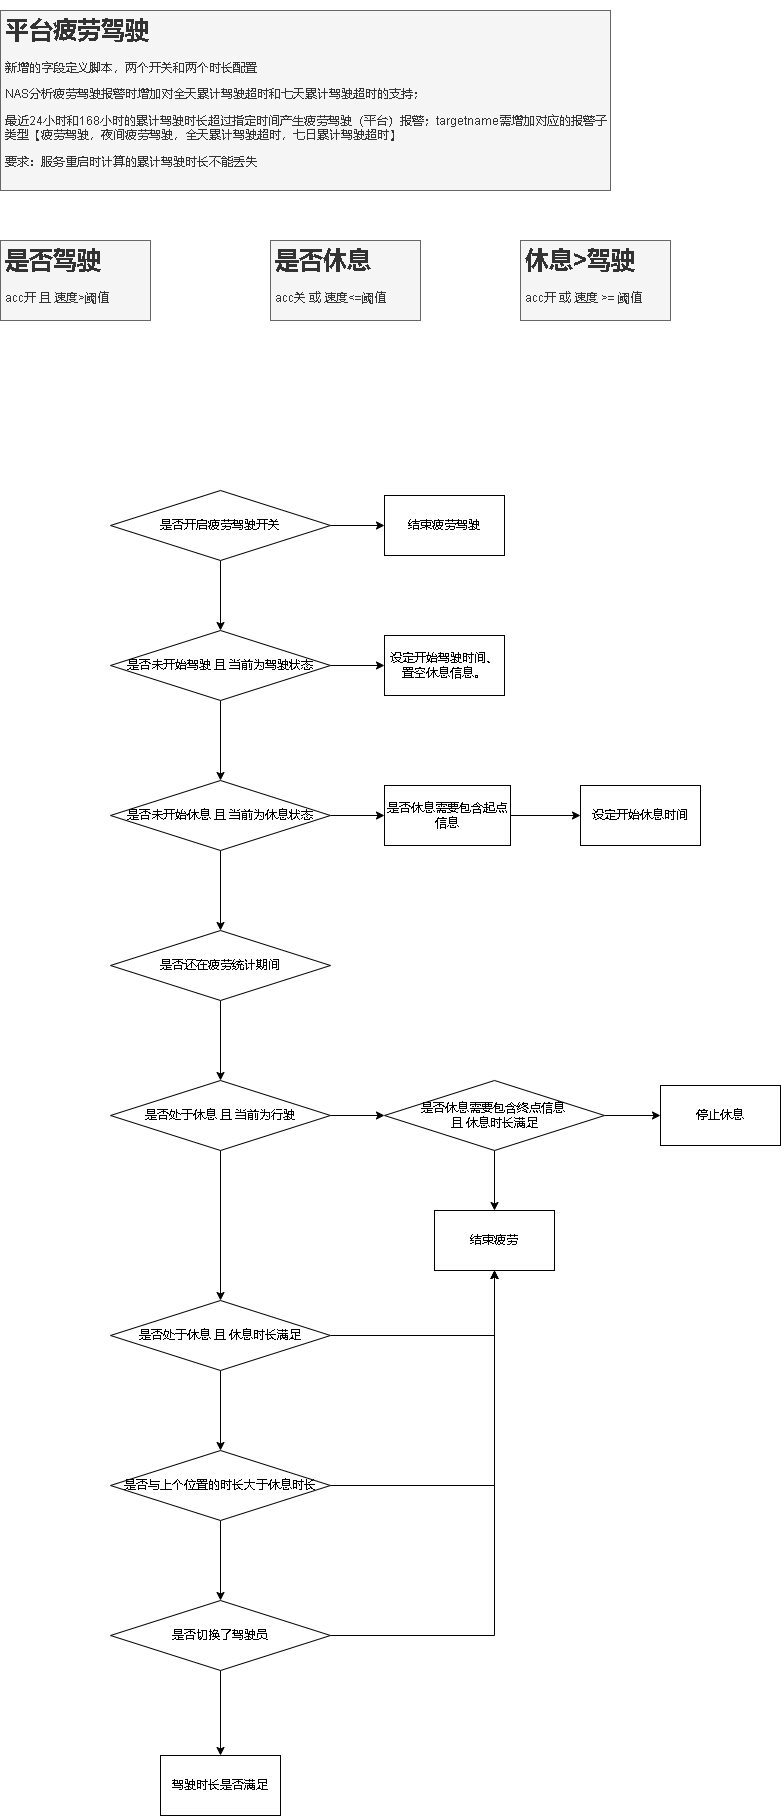

The diagram above was exported from draw.io. Its source (the exported page's mxGraphModel, read from the mxfile embedded in the PNG):
<mxGraphModel dx="1421" dy="754" grid="1" gridSize="10" guides="1" tooltips="1" connect="1" arrows="1" fold="1" page="1" pageScale="1" pageWidth="827" pageHeight="1169" math="0" shadow="0">
  <root>
    <mxCell id="0" />
    <mxCell id="1" parent="0" />
    <mxCell id="f7NDlCeqXUx3fyaSU1fS-1" value="&lt;h1&gt;平台疲劳驾驶&lt;/h1&gt;&lt;p&gt;新增的字段定义脚本，两个开关和两个时长配置&lt;/p&gt;&lt;p&gt;NAS分析疲劳驾驶报警时增加对全天累计驾驶超时和七天累计驾驶超时的支持；&lt;/p&gt;&lt;p&gt;最近24小时和168小时的累计驾驶时长超过指定时间产生疲劳驾驶（平台）报警；targetname需增加对应的报警子类型【疲劳驾驶，夜间疲劳驾驶，全天累计驾驶超时，七日累计驾驶超时】&lt;/p&gt;&lt;p&gt;要求：服务重启时计算的累计驾驶时长不能丢失&lt;/p&gt;" style="text;html=1;strokeColor=#666666;fillColor=#f5f5f5;spacing=5;spacingTop=-20;whiteSpace=wrap;overflow=hidden;rounded=0;fontColor=#333333;" vertex="1" parent="1">
      <mxGeometry x="30" y="20" width="610" height="180" as="geometry" />
    </mxCell>
    <mxCell id="f7NDlCeqXUx3fyaSU1fS-2" value="&lt;h1&gt;是否驾驶&lt;/h1&gt;&lt;div&gt;acc开 且 速度&amp;gt;阈值&lt;/div&gt;" style="text;html=1;spacing=5;spacingTop=-20;whiteSpace=wrap;overflow=hidden;rounded=0;fillColor=#f5f5f5;fontColor=#333333;strokeColor=#666666;" vertex="1" parent="1">
      <mxGeometry x="30" y="250" width="150" height="80" as="geometry" />
    </mxCell>
    <mxCell id="f7NDlCeqXUx3fyaSU1fS-3" value="&lt;h1&gt;是否休息&lt;/h1&gt;&lt;div&gt;acc关 或 速度&amp;lt;=阈值&lt;/div&gt;" style="text;html=1;spacing=5;spacingTop=-20;whiteSpace=wrap;overflow=hidden;rounded=0;fillColor=#f5f5f5;fontColor=#333333;strokeColor=#666666;" vertex="1" parent="1">
      <mxGeometry x="300" y="250" width="150" height="80" as="geometry" />
    </mxCell>
    <mxCell id="f7NDlCeqXUx3fyaSU1fS-4" value="&lt;h1&gt;休息&amp;gt;驾驶&lt;/h1&gt;&lt;div&gt;acc开 或 速度 &amp;gt;= 阈值&lt;/div&gt;" style="text;html=1;spacing=5;spacingTop=-20;whiteSpace=wrap;overflow=hidden;rounded=0;fillColor=#f5f5f5;fontColor=#333333;strokeColor=#666666;" vertex="1" parent="1">
      <mxGeometry x="550" y="250" width="150" height="80" as="geometry" />
    </mxCell>
    <mxCell id="f7NDlCeqXUx3fyaSU1fS-7" value="" style="edgeStyle=orthogonalEdgeStyle;rounded=0;orthogonalLoop=1;jettySize=auto;html=1;" edge="1" parent="1" source="f7NDlCeqXUx3fyaSU1fS-5" target="f7NDlCeqXUx3fyaSU1fS-6">
      <mxGeometry relative="1" as="geometry" />
    </mxCell>
    <mxCell id="f7NDlCeqXUx3fyaSU1fS-9" value="" style="edgeStyle=orthogonalEdgeStyle;rounded=0;orthogonalLoop=1;jettySize=auto;html=1;" edge="1" parent="1" source="f7NDlCeqXUx3fyaSU1fS-5" target="f7NDlCeqXUx3fyaSU1fS-8">
      <mxGeometry relative="1" as="geometry" />
    </mxCell>
    <mxCell id="f7NDlCeqXUx3fyaSU1fS-5" value="是否开启疲劳驾驶开关" style="rhombus;whiteSpace=wrap;html=1;" vertex="1" parent="1">
      <mxGeometry x="140" y="500" width="220" height="70" as="geometry" />
    </mxCell>
    <mxCell id="f7NDlCeqXUx3fyaSU1fS-6" value="结束疲劳驾驶" style="whiteSpace=wrap;html=1;" vertex="1" parent="1">
      <mxGeometry x="414" y="505" width="120" height="60" as="geometry" />
    </mxCell>
    <mxCell id="f7NDlCeqXUx3fyaSU1fS-11" value="" style="edgeStyle=orthogonalEdgeStyle;rounded=0;orthogonalLoop=1;jettySize=auto;html=1;" edge="1" parent="1" source="f7NDlCeqXUx3fyaSU1fS-8" target="f7NDlCeqXUx3fyaSU1fS-10">
      <mxGeometry relative="1" as="geometry" />
    </mxCell>
    <mxCell id="f7NDlCeqXUx3fyaSU1fS-13" value="" style="edgeStyle=orthogonalEdgeStyle;rounded=0;orthogonalLoop=1;jettySize=auto;html=1;" edge="1" parent="1" source="f7NDlCeqXUx3fyaSU1fS-8" target="f7NDlCeqXUx3fyaSU1fS-12">
      <mxGeometry relative="1" as="geometry" />
    </mxCell>
    <mxCell id="f7NDlCeqXUx3fyaSU1fS-8" value="是否未开始驾驶 且 当前为驾驶状态" style="rhombus;whiteSpace=wrap;html=1;" vertex="1" parent="1">
      <mxGeometry x="140" y="640" width="220" height="70" as="geometry" />
    </mxCell>
    <mxCell id="f7NDlCeqXUx3fyaSU1fS-10" value="设定开始驾驶时间、&lt;br&gt;置空休息信息。" style="whiteSpace=wrap;html=1;" vertex="1" parent="1">
      <mxGeometry x="414" y="645" width="120" height="60" as="geometry" />
    </mxCell>
    <mxCell id="f7NDlCeqXUx3fyaSU1fS-15" value="" style="edgeStyle=orthogonalEdgeStyle;rounded=0;orthogonalLoop=1;jettySize=auto;html=1;entryX=0;entryY=0.5;entryDx=0;entryDy=0;" edge="1" parent="1" source="f7NDlCeqXUx3fyaSU1fS-12" target="f7NDlCeqXUx3fyaSU1fS-16">
      <mxGeometry relative="1" as="geometry">
        <mxPoint x="414" y="825" as="targetPoint" />
      </mxGeometry>
    </mxCell>
    <mxCell id="f7NDlCeqXUx3fyaSU1fS-20" value="" style="edgeStyle=orthogonalEdgeStyle;rounded=0;orthogonalLoop=1;jettySize=auto;html=1;" edge="1" parent="1" source="f7NDlCeqXUx3fyaSU1fS-12" target="f7NDlCeqXUx3fyaSU1fS-19">
      <mxGeometry relative="1" as="geometry" />
    </mxCell>
    <mxCell id="f7NDlCeqXUx3fyaSU1fS-12" value="是否未开始休息 且 当前为休息状态" style="rhombus;whiteSpace=wrap;html=1;" vertex="1" parent="1">
      <mxGeometry x="140" y="790" width="220" height="70" as="geometry" />
    </mxCell>
    <mxCell id="f7NDlCeqXUx3fyaSU1fS-18" value="" style="edgeStyle=orthogonalEdgeStyle;rounded=0;orthogonalLoop=1;jettySize=auto;html=1;" edge="1" parent="1" source="f7NDlCeqXUx3fyaSU1fS-16" target="f7NDlCeqXUx3fyaSU1fS-17">
      <mxGeometry relative="1" as="geometry" />
    </mxCell>
    <mxCell id="f7NDlCeqXUx3fyaSU1fS-16" value="是否休息需要包含起点信息" style="rounded=0;whiteSpace=wrap;html=1;fontFamily=Helvetica;fontSize=12;fontColor=default;align=center;strokeColor=default;fillColor=default;" vertex="1" parent="1">
      <mxGeometry x="414" y="795" width="126" height="60" as="geometry" />
    </mxCell>
    <mxCell id="f7NDlCeqXUx3fyaSU1fS-17" value="设定开始休息时间" style="whiteSpace=wrap;html=1;" vertex="1" parent="1">
      <mxGeometry x="610" y="795" width="120" height="60" as="geometry" />
    </mxCell>
    <mxCell id="f7NDlCeqXUx3fyaSU1fS-22" value="" style="edgeStyle=orthogonalEdgeStyle;rounded=0;orthogonalLoop=1;jettySize=auto;html=1;" edge="1" parent="1" source="f7NDlCeqXUx3fyaSU1fS-19" target="f7NDlCeqXUx3fyaSU1fS-21">
      <mxGeometry relative="1" as="geometry" />
    </mxCell>
    <mxCell id="f7NDlCeqXUx3fyaSU1fS-19" value="是否还在疲劳统计期间" style="rhombus;whiteSpace=wrap;html=1;" vertex="1" parent="1">
      <mxGeometry x="140" y="940" width="220" height="70" as="geometry" />
    </mxCell>
    <mxCell id="f7NDlCeqXUx3fyaSU1fS-24" value="" style="edgeStyle=orthogonalEdgeStyle;rounded=0;orthogonalLoop=1;jettySize=auto;html=1;" edge="1" parent="1" source="f7NDlCeqXUx3fyaSU1fS-21" target="f7NDlCeqXUx3fyaSU1fS-23">
      <mxGeometry relative="1" as="geometry" />
    </mxCell>
    <mxCell id="f7NDlCeqXUx3fyaSU1fS-32" value="" style="edgeStyle=orthogonalEdgeStyle;rounded=0;orthogonalLoop=1;jettySize=auto;html=1;" edge="1" parent="1" source="f7NDlCeqXUx3fyaSU1fS-21" target="f7NDlCeqXUx3fyaSU1fS-31">
      <mxGeometry relative="1" as="geometry" />
    </mxCell>
    <mxCell id="f7NDlCeqXUx3fyaSU1fS-21" value="是否处于休息 且 当前为行驶" style="rhombus;whiteSpace=wrap;html=1;" vertex="1" parent="1">
      <mxGeometry x="140" y="1090" width="220" height="70" as="geometry" />
    </mxCell>
    <mxCell id="f7NDlCeqXUx3fyaSU1fS-33" style="edgeStyle=orthogonalEdgeStyle;rounded=0;orthogonalLoop=1;jettySize=auto;html=1;entryX=0.5;entryY=0;entryDx=0;entryDy=0;" edge="1" parent="1" source="f7NDlCeqXUx3fyaSU1fS-23" target="f7NDlCeqXUx3fyaSU1fS-25">
      <mxGeometry relative="1" as="geometry" />
    </mxCell>
    <mxCell id="f7NDlCeqXUx3fyaSU1fS-35" style="edgeStyle=orthogonalEdgeStyle;rounded=0;orthogonalLoop=1;jettySize=auto;html=1;entryX=0;entryY=0.5;entryDx=0;entryDy=0;" edge="1" parent="1" source="f7NDlCeqXUx3fyaSU1fS-23" target="f7NDlCeqXUx3fyaSU1fS-27">
      <mxGeometry relative="1" as="geometry" />
    </mxCell>
    <mxCell id="f7NDlCeqXUx3fyaSU1fS-23" value="是否休息需要包含终点信息 &lt;br&gt;且 休息时长满足" style="rhombus;whiteSpace=wrap;html=1;" vertex="1" parent="1">
      <mxGeometry x="414" y="1090" width="220" height="70" as="geometry" />
    </mxCell>
    <mxCell id="f7NDlCeqXUx3fyaSU1fS-25" value="结束疲劳" style="whiteSpace=wrap;html=1;" vertex="1" parent="1">
      <mxGeometry x="464" y="1220" width="120" height="60" as="geometry" />
    </mxCell>
    <mxCell id="f7NDlCeqXUx3fyaSU1fS-27" value="停止休息" style="whiteSpace=wrap;html=1;" vertex="1" parent="1">
      <mxGeometry x="690" y="1095" width="120" height="60" as="geometry" />
    </mxCell>
    <mxCell id="f7NDlCeqXUx3fyaSU1fS-34" style="edgeStyle=orthogonalEdgeStyle;rounded=0;orthogonalLoop=1;jettySize=auto;html=1;entryX=0.5;entryY=1;entryDx=0;entryDy=0;" edge="1" parent="1" source="f7NDlCeqXUx3fyaSU1fS-31" target="f7NDlCeqXUx3fyaSU1fS-25">
      <mxGeometry relative="1" as="geometry" />
    </mxCell>
    <mxCell id="f7NDlCeqXUx3fyaSU1fS-37" value="" style="edgeStyle=orthogonalEdgeStyle;rounded=0;orthogonalLoop=1;jettySize=auto;html=1;" edge="1" parent="1" source="f7NDlCeqXUx3fyaSU1fS-31" target="f7NDlCeqXUx3fyaSU1fS-36">
      <mxGeometry relative="1" as="geometry" />
    </mxCell>
    <mxCell id="f7NDlCeqXUx3fyaSU1fS-31" value="是否处于休息 且 休息时长满足" style="rhombus;whiteSpace=wrap;html=1;" vertex="1" parent="1">
      <mxGeometry x="140" y="1310" width="220" height="70" as="geometry" />
    </mxCell>
    <mxCell id="f7NDlCeqXUx3fyaSU1fS-38" style="edgeStyle=orthogonalEdgeStyle;rounded=0;orthogonalLoop=1;jettySize=auto;html=1;entryX=0.5;entryY=1;entryDx=0;entryDy=0;" edge="1" parent="1" source="f7NDlCeqXUx3fyaSU1fS-36" target="f7NDlCeqXUx3fyaSU1fS-25">
      <mxGeometry relative="1" as="geometry" />
    </mxCell>
    <mxCell id="f7NDlCeqXUx3fyaSU1fS-41" value="" style="edgeStyle=orthogonalEdgeStyle;rounded=0;orthogonalLoop=1;jettySize=auto;html=1;" edge="1" parent="1" source="f7NDlCeqXUx3fyaSU1fS-36" target="f7NDlCeqXUx3fyaSU1fS-40">
      <mxGeometry relative="1" as="geometry" />
    </mxCell>
    <mxCell id="f7NDlCeqXUx3fyaSU1fS-36" value="是否与上个位置的时长大于休息时长" style="rhombus;whiteSpace=wrap;html=1;" vertex="1" parent="1">
      <mxGeometry x="140" y="1460" width="220" height="70" as="geometry" />
    </mxCell>
    <mxCell id="f7NDlCeqXUx3fyaSU1fS-44" style="edgeStyle=orthogonalEdgeStyle;rounded=0;orthogonalLoop=1;jettySize=auto;html=1;entryX=0.5;entryY=1;entryDx=0;entryDy=0;" edge="1" parent="1" source="f7NDlCeqXUx3fyaSU1fS-40" target="f7NDlCeqXUx3fyaSU1fS-25">
      <mxGeometry relative="1" as="geometry" />
    </mxCell>
    <mxCell id="f7NDlCeqXUx3fyaSU1fS-46" value="" style="edgeStyle=orthogonalEdgeStyle;rounded=0;orthogonalLoop=1;jettySize=auto;html=1;" edge="1" parent="1" source="f7NDlCeqXUx3fyaSU1fS-40" target="f7NDlCeqXUx3fyaSU1fS-45">
      <mxGeometry relative="1" as="geometry" />
    </mxCell>
    <mxCell id="f7NDlCeqXUx3fyaSU1fS-40" value="是否切换了驾驶员" style="rhombus;whiteSpace=wrap;html=1;" vertex="1" parent="1">
      <mxGeometry x="140" y="1610" width="220" height="70" as="geometry" />
    </mxCell>
    <mxCell id="f7NDlCeqXUx3fyaSU1fS-45" value="驾驶时长是否满足" style="whiteSpace=wrap;html=1;" vertex="1" parent="1">
      <mxGeometry x="190" y="1765" width="120" height="60" as="geometry" />
    </mxCell>
  </root>
</mxGraphModel>